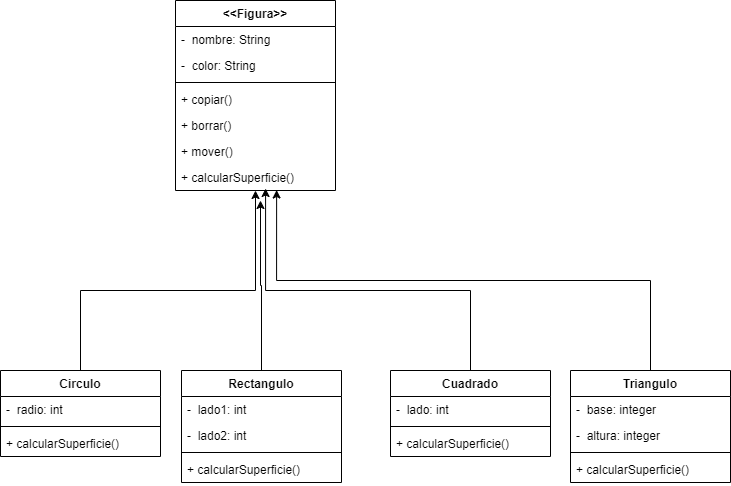

The diagram above was exported from draw.io. Its source (the exported page's mxGraphModel, read from the mxfile embedded in the PNG):
<mxGraphModel dx="1048" dy="708" grid="1" gridSize="10" guides="1" tooltips="1" connect="1" arrows="1" fold="1" page="1" pageScale="1" pageWidth="827" pageHeight="1169" math="0" shadow="0">
  <root>
    <mxCell id="WIyWlLk6GJQsqaUBKTNV-0" />
    <mxCell id="WIyWlLk6GJQsqaUBKTNV-1" parent="WIyWlLk6GJQsqaUBKTNV-0" />
    <mxCell id="YqBCazYpIe37BNuWIdY3-21" value="&lt;&lt;Figura&gt;&gt;" style="swimlane;fontStyle=1;align=center;verticalAlign=top;childLayout=stackLayout;horizontal=1;startSize=26;horizontalStack=0;resizeParent=1;resizeParentMax=0;resizeLast=0;collapsible=1;marginBottom=0;" parent="WIyWlLk6GJQsqaUBKTNV-1" vertex="1">
      <mxGeometry x="385" y="150" width="160" height="190" as="geometry" />
    </mxCell>
    <mxCell id="YqBCazYpIe37BNuWIdY3-25" value="-  nombre: String" style="text;strokeColor=none;fillColor=none;align=left;verticalAlign=top;spacingLeft=4;spacingRight=4;overflow=hidden;rotatable=0;points=[[0,0.5],[1,0.5]];portConstraint=eastwest;" parent="YqBCazYpIe37BNuWIdY3-21" vertex="1">
      <mxGeometry y="26" width="160" height="26" as="geometry" />
    </mxCell>
    <mxCell id="YqBCazYpIe37BNuWIdY3-34" value="-  color: String" style="text;strokeColor=none;fillColor=none;align=left;verticalAlign=top;spacingLeft=4;spacingRight=4;overflow=hidden;rotatable=0;points=[[0,0.5],[1,0.5]];portConstraint=eastwest;" parent="YqBCazYpIe37BNuWIdY3-21" vertex="1">
      <mxGeometry y="52" width="160" height="26" as="geometry" />
    </mxCell>
    <mxCell id="YqBCazYpIe37BNuWIdY3-27" value="" style="line;strokeWidth=1;fillColor=none;align=left;verticalAlign=middle;spacingTop=-1;spacingLeft=3;spacingRight=3;rotatable=0;labelPosition=right;points=[];portConstraint=eastwest;strokeColor=inherit;" parent="YqBCazYpIe37BNuWIdY3-21" vertex="1">
      <mxGeometry y="78" width="160" height="8" as="geometry" />
    </mxCell>
    <mxCell id="YqBCazYpIe37BNuWIdY3-28" value="+ copiar()" style="text;strokeColor=none;fillColor=none;align=left;verticalAlign=top;spacingLeft=4;spacingRight=4;overflow=hidden;rotatable=0;points=[[0,0.5],[1,0.5]];portConstraint=eastwest;" parent="YqBCazYpIe37BNuWIdY3-21" vertex="1">
      <mxGeometry y="86" width="160" height="26" as="geometry" />
    </mxCell>
    <mxCell id="Ra1o-Auq3Xhd0VH7yZNr-1" value="+ borrar()" style="text;strokeColor=none;fillColor=none;align=left;verticalAlign=top;spacingLeft=4;spacingRight=4;overflow=hidden;rotatable=0;points=[[0,0.5],[1,0.5]];portConstraint=eastwest;" vertex="1" parent="YqBCazYpIe37BNuWIdY3-21">
      <mxGeometry y="112" width="160" height="26" as="geometry" />
    </mxCell>
    <mxCell id="Ra1o-Auq3Xhd0VH7yZNr-0" value="+ mover()" style="text;strokeColor=none;fillColor=none;align=left;verticalAlign=top;spacingLeft=4;spacingRight=4;overflow=hidden;rotatable=0;points=[[0,0.5],[1,0.5]];portConstraint=eastwest;" vertex="1" parent="YqBCazYpIe37BNuWIdY3-21">
      <mxGeometry y="138" width="160" height="26" as="geometry" />
    </mxCell>
    <mxCell id="Ra1o-Auq3Xhd0VH7yZNr-2" value="+ calcularSuperficie()" style="text;strokeColor=none;fillColor=none;align=left;verticalAlign=top;spacingLeft=4;spacingRight=4;overflow=hidden;rotatable=0;points=[[0,0.5],[1,0.5]];portConstraint=eastwest;" vertex="1" parent="YqBCazYpIe37BNuWIdY3-21">
      <mxGeometry y="164" width="160" height="26" as="geometry" />
    </mxCell>
    <mxCell id="Ra1o-Auq3Xhd0VH7yZNr-24" style="edgeStyle=orthogonalEdgeStyle;rounded=0;orthogonalLoop=1;jettySize=auto;html=1;" edge="1" parent="WIyWlLk6GJQsqaUBKTNV-1" source="Ra1o-Auq3Xhd0VH7yZNr-10" target="Ra1o-Auq3Xhd0VH7yZNr-2">
      <mxGeometry relative="1" as="geometry">
        <Array as="points">
          <mxPoint x="290" y="440" />
          <mxPoint x="465" y="440" />
        </Array>
      </mxGeometry>
    </mxCell>
    <mxCell id="Ra1o-Auq3Xhd0VH7yZNr-10" value="Circulo" style="swimlane;fontStyle=1;align=center;verticalAlign=top;childLayout=stackLayout;horizontal=1;startSize=26;horizontalStack=0;resizeParent=1;resizeParentMax=0;resizeLast=0;collapsible=1;marginBottom=0;" vertex="1" parent="WIyWlLk6GJQsqaUBKTNV-1">
      <mxGeometry x="210" y="520" width="160" height="86" as="geometry" />
    </mxCell>
    <mxCell id="Ra1o-Auq3Xhd0VH7yZNr-22" value="-  radio: int" style="text;strokeColor=none;fillColor=none;align=left;verticalAlign=top;spacingLeft=4;spacingRight=4;overflow=hidden;rotatable=0;points=[[0,0.5],[1,0.5]];portConstraint=eastwest;" vertex="1" parent="Ra1o-Auq3Xhd0VH7yZNr-10">
      <mxGeometry y="26" width="160" height="26" as="geometry" />
    </mxCell>
    <mxCell id="Ra1o-Auq3Xhd0VH7yZNr-12" value="" style="line;strokeWidth=1;fillColor=none;align=left;verticalAlign=middle;spacingTop=-1;spacingLeft=3;spacingRight=3;rotatable=0;labelPosition=right;points=[];portConstraint=eastwest;strokeColor=inherit;" vertex="1" parent="Ra1o-Auq3Xhd0VH7yZNr-10">
      <mxGeometry y="52" width="160" height="8" as="geometry" />
    </mxCell>
    <mxCell id="Ra1o-Auq3Xhd0VH7yZNr-13" value="+ calcularSuperficie()" style="text;strokeColor=none;fillColor=none;align=left;verticalAlign=top;spacingLeft=4;spacingRight=4;overflow=hidden;rotatable=0;points=[[0,0.5],[1,0.5]];portConstraint=eastwest;" vertex="1" parent="Ra1o-Auq3Xhd0VH7yZNr-10">
      <mxGeometry y="60" width="160" height="26" as="geometry" />
    </mxCell>
    <mxCell id="Ra1o-Auq3Xhd0VH7yZNr-45" style="edgeStyle=orthogonalEdgeStyle;rounded=0;orthogonalLoop=1;jettySize=auto;html=1;" edge="1" parent="WIyWlLk6GJQsqaUBKTNV-1" source="Ra1o-Auq3Xhd0VH7yZNr-14">
      <mxGeometry relative="1" as="geometry">
        <mxPoint x="470" y="350" as="targetPoint" />
      </mxGeometry>
    </mxCell>
    <mxCell id="Ra1o-Auq3Xhd0VH7yZNr-14" value="Rectangulo" style="swimlane;fontStyle=1;align=center;verticalAlign=top;childLayout=stackLayout;horizontal=1;startSize=26;horizontalStack=0;resizeParent=1;resizeParentMax=0;resizeLast=0;collapsible=1;marginBottom=0;" vertex="1" parent="WIyWlLk6GJQsqaUBKTNV-1">
      <mxGeometry x="391" y="520" width="160" height="112" as="geometry" />
    </mxCell>
    <mxCell id="Ra1o-Auq3Xhd0VH7yZNr-15" value="-  lado1: int" style="text;strokeColor=none;fillColor=none;align=left;verticalAlign=top;spacingLeft=4;spacingRight=4;overflow=hidden;rotatable=0;points=[[0,0.5],[1,0.5]];portConstraint=eastwest;" vertex="1" parent="Ra1o-Auq3Xhd0VH7yZNr-14">
      <mxGeometry y="26" width="160" height="26" as="geometry" />
    </mxCell>
    <mxCell id="Ra1o-Auq3Xhd0VH7yZNr-60" value="-  lado2: int" style="text;strokeColor=none;fillColor=none;align=left;verticalAlign=top;spacingLeft=4;spacingRight=4;overflow=hidden;rotatable=0;points=[[0,0.5],[1,0.5]];portConstraint=eastwest;" vertex="1" parent="Ra1o-Auq3Xhd0VH7yZNr-14">
      <mxGeometry y="52" width="160" height="26" as="geometry" />
    </mxCell>
    <mxCell id="Ra1o-Auq3Xhd0VH7yZNr-16" value="" style="line;strokeWidth=1;fillColor=none;align=left;verticalAlign=middle;spacingTop=-1;spacingLeft=3;spacingRight=3;rotatable=0;labelPosition=right;points=[];portConstraint=eastwest;strokeColor=inherit;" vertex="1" parent="Ra1o-Auq3Xhd0VH7yZNr-14">
      <mxGeometry y="78" width="160" height="8" as="geometry" />
    </mxCell>
    <mxCell id="Ra1o-Auq3Xhd0VH7yZNr-17" value="+ calcularSuperficie()" style="text;strokeColor=none;fillColor=none;align=left;verticalAlign=top;spacingLeft=4;spacingRight=4;overflow=hidden;rotatable=0;points=[[0,0.5],[1,0.5]];portConstraint=eastwest;" vertex="1" parent="Ra1o-Auq3Xhd0VH7yZNr-14">
      <mxGeometry y="86" width="160" height="26" as="geometry" />
    </mxCell>
    <mxCell id="Ra1o-Auq3Xhd0VH7yZNr-26" style="edgeStyle=orthogonalEdgeStyle;rounded=0;orthogonalLoop=1;jettySize=auto;html=1;entryX=0.563;entryY=0.923;entryDx=0;entryDy=0;entryPerimeter=0;" edge="1" parent="WIyWlLk6GJQsqaUBKTNV-1" source="Ra1o-Auq3Xhd0VH7yZNr-18" target="Ra1o-Auq3Xhd0VH7yZNr-2">
      <mxGeometry relative="1" as="geometry">
        <Array as="points">
          <mxPoint x="680" y="440" />
          <mxPoint x="475" y="440" />
        </Array>
      </mxGeometry>
    </mxCell>
    <mxCell id="Ra1o-Auq3Xhd0VH7yZNr-18" value="Cuadrado" style="swimlane;fontStyle=1;align=center;verticalAlign=top;childLayout=stackLayout;horizontal=1;startSize=26;horizontalStack=0;resizeParent=1;resizeParentMax=0;resizeLast=0;collapsible=1;marginBottom=0;" vertex="1" parent="WIyWlLk6GJQsqaUBKTNV-1">
      <mxGeometry x="600" y="520" width="160" height="86" as="geometry" />
    </mxCell>
    <mxCell id="Ra1o-Auq3Xhd0VH7yZNr-19" value="-  lado: int" style="text;strokeColor=none;fillColor=none;align=left;verticalAlign=top;spacingLeft=4;spacingRight=4;overflow=hidden;rotatable=0;points=[[0,0.5],[1,0.5]];portConstraint=eastwest;" vertex="1" parent="Ra1o-Auq3Xhd0VH7yZNr-18">
      <mxGeometry y="26" width="160" height="26" as="geometry" />
    </mxCell>
    <mxCell id="Ra1o-Auq3Xhd0VH7yZNr-20" value="" style="line;strokeWidth=1;fillColor=none;align=left;verticalAlign=middle;spacingTop=-1;spacingLeft=3;spacingRight=3;rotatable=0;labelPosition=right;points=[];portConstraint=eastwest;strokeColor=inherit;" vertex="1" parent="Ra1o-Auq3Xhd0VH7yZNr-18">
      <mxGeometry y="52" width="160" height="8" as="geometry" />
    </mxCell>
    <mxCell id="Ra1o-Auq3Xhd0VH7yZNr-21" value="+ calcularSuperficie()" style="text;strokeColor=none;fillColor=none;align=left;verticalAlign=top;spacingLeft=4;spacingRight=4;overflow=hidden;rotatable=0;points=[[0,0.5],[1,0.5]];portConstraint=eastwest;" vertex="1" parent="Ra1o-Auq3Xhd0VH7yZNr-18">
      <mxGeometry y="60" width="160" height="26" as="geometry" />
    </mxCell>
    <mxCell id="Ra1o-Auq3Xhd0VH7yZNr-62" style="edgeStyle=orthogonalEdgeStyle;rounded=0;orthogonalLoop=1;jettySize=auto;html=1;entryX=0.632;entryY=0.981;entryDx=0;entryDy=0;entryPerimeter=0;" edge="1" parent="WIyWlLk6GJQsqaUBKTNV-1" source="Ra1o-Auq3Xhd0VH7yZNr-56" target="Ra1o-Auq3Xhd0VH7yZNr-2">
      <mxGeometry relative="1" as="geometry" />
    </mxCell>
    <mxCell id="Ra1o-Auq3Xhd0VH7yZNr-56" value="Triangulo" style="swimlane;fontStyle=1;align=center;verticalAlign=top;childLayout=stackLayout;horizontal=1;startSize=26;horizontalStack=0;resizeParent=1;resizeParentMax=0;resizeLast=0;collapsible=1;marginBottom=0;" vertex="1" parent="WIyWlLk6GJQsqaUBKTNV-1">
      <mxGeometry x="780" y="520" width="160" height="112" as="geometry" />
    </mxCell>
    <mxCell id="Ra1o-Auq3Xhd0VH7yZNr-57" value="-  base: integer" style="text;strokeColor=none;fillColor=none;align=left;verticalAlign=top;spacingLeft=4;spacingRight=4;overflow=hidden;rotatable=0;points=[[0,0.5],[1,0.5]];portConstraint=eastwest;" vertex="1" parent="Ra1o-Auq3Xhd0VH7yZNr-56">
      <mxGeometry y="26" width="160" height="26" as="geometry" />
    </mxCell>
    <mxCell id="Ra1o-Auq3Xhd0VH7yZNr-61" value="-  altura: integer" style="text;strokeColor=none;fillColor=none;align=left;verticalAlign=top;spacingLeft=4;spacingRight=4;overflow=hidden;rotatable=0;points=[[0,0.5],[1,0.5]];portConstraint=eastwest;" vertex="1" parent="Ra1o-Auq3Xhd0VH7yZNr-56">
      <mxGeometry y="52" width="160" height="26" as="geometry" />
    </mxCell>
    <mxCell id="Ra1o-Auq3Xhd0VH7yZNr-58" value="" style="line;strokeWidth=1;fillColor=none;align=left;verticalAlign=middle;spacingTop=-1;spacingLeft=3;spacingRight=3;rotatable=0;labelPosition=right;points=[];portConstraint=eastwest;strokeColor=inherit;" vertex="1" parent="Ra1o-Auq3Xhd0VH7yZNr-56">
      <mxGeometry y="78" width="160" height="8" as="geometry" />
    </mxCell>
    <mxCell id="Ra1o-Auq3Xhd0VH7yZNr-59" value="+ calcularSuperficie()" style="text;strokeColor=none;fillColor=none;align=left;verticalAlign=top;spacingLeft=4;spacingRight=4;overflow=hidden;rotatable=0;points=[[0,0.5],[1,0.5]];portConstraint=eastwest;" vertex="1" parent="Ra1o-Auq3Xhd0VH7yZNr-56">
      <mxGeometry y="86" width="160" height="26" as="geometry" />
    </mxCell>
  </root>
</mxGraphModel>